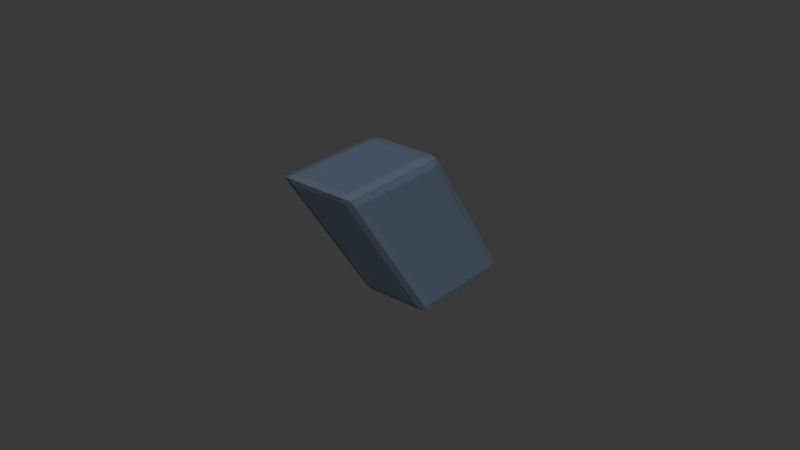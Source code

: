 # Source: right_shoulder__shoulder_fin__base.blend  (saved by Blender 5.1.30; exported with 4.5.12 LTS)
import bpy
from mathutils import Matrix  # noqa: F401  (used for matrix-valued properties, if any)

bpy.ops.wm.read_factory_settings(use_empty=True)
scene = bpy.context.scene
scene.name = 'Scene'

# ---- collections
col_collection = bpy.data.collections.new('Collection'); scene.collection.children.link(col_collection)
col_build_helmet__base = bpy.data.collections.new('build_helmet__base'); scene.collection.children.link(col_build_helmet__base)
col_build_helmet__sleek = bpy.data.collections.new('build_helmet__sleek'); scene.collection.children.link(col_build_helmet__sleek)
col_build_helmet__bold = bpy.data.collections.new('build_helmet__bold'); scene.collection.children.link(col_build_helmet__bold)
col_build_chest__base = bpy.data.collections.new('build_chest__base'); scene.collection.children.link(col_build_chest__base)
col_build_chest__sleek = bpy.data.collections.new('build_chest__sleek'); scene.collection.children.link(col_build_chest__sleek)
col_build_chest__bold = bpy.data.collections.new('build_chest__bold'); scene.collection.children.link(col_build_chest__bold)
col_build_back__base = bpy.data.collections.new('build_back__base'); scene.collection.children.link(col_build_back__base)
col_build_back__sleek = bpy.data.collections.new('build_back__sleek'); scene.collection.children.link(col_build_back__sleek)
col_build_back__bold = bpy.data.collections.new('build_back__bold'); scene.collection.children.link(col_build_back__bold)
col_build_waist__base = bpy.data.collections.new('build_waist__base'); scene.collection.children.link(col_build_waist__base)
col_build_waist__sleek = bpy.data.collections.new('build_waist__sleek'); scene.collection.children.link(col_build_waist__sleek)
col_build_waist__bold = bpy.data.collections.new('build_waist__bold'); scene.collection.children.link(col_build_waist__bold)
col_build_left_shoulder__base = bpy.data.collections.new('build_left_shoulder__base'); scene.collection.children.link(col_build_left_shoulder__base)
col_build_left_shoulder__sleek = bpy.data.collections.new('build_left_shoulder__sleek'); scene.collection.children.link(col_build_left_shoulder__sleek)
col_build_left_shoulder__bold = bpy.data.collections.new('build_left_shoulder__bold'); scene.collection.children.link(col_build_left_shoulder__bold)
col_build_right_shoulder__base = bpy.data.collections.new('build_right_shoulder__base'); scene.collection.children.link(col_build_right_shoulder__base)
col_build_right_shoulder__sleek = bpy.data.collections.new('build_right_shoulder__sleek'); scene.collection.children.link(col_build_right_shoulder__sleek)
col_build_right_shoulder__bold = bpy.data.collections.new('build_right_shoulder__bold'); scene.collection.children.link(col_build_right_shoulder__bold)
col_build_left_shin__base = bpy.data.collections.new('build_left_shin__base'); scene.collection.children.link(col_build_left_shin__base)
col_build_left_shin__sleek = bpy.data.collections.new('build_left_shin__sleek'); scene.collection.children.link(col_build_left_shin__sleek)
col_build_left_shin__bold = bpy.data.collections.new('build_left_shin__bold'); scene.collection.children.link(col_build_left_shin__bold)
col_build_right_shin__base = bpy.data.collections.new('build_right_shin__base'); scene.collection.children.link(col_build_right_shin__base)
col_build_right_shin__sleek = bpy.data.collections.new('build_right_shin__sleek'); scene.collection.children.link(col_build_right_shin__sleek)
col_build_right_shin__bold = bpy.data.collections.new('build_right_shin__bold'); scene.collection.children.link(col_build_right_shin__bold)
col_build_helmet__crest__base = bpy.data.collections.new('build_helmet__crest__base'); scene.collection.children.link(col_build_helmet__crest__base)
col_build_helmet__visor_trim__base = bpy.data.collections.new('build_helmet__visor_trim__base'); scene.collection.children.link(col_build_helmet__visor_trim__base)
col_build_chest__chest_core__base = bpy.data.collections.new('build_chest__chest_core__base'); scene.collection.children.link(col_build_chest__chest_core__base)
col_build_chest__rib_trim__base = bpy.data.collections.new('build_chest__rib_trim__base'); scene.collection.children.link(col_build_chest__rib_trim__base)
col_build_back__spine_ridge__base = bpy.data.collections.new('build_back__spine_ridge__base'); scene.collection.children.link(col_build_back__spine_ridge__base)
col_build_back__rear_core__base = bpy.data.collections.new('build_back__rear_core__base'); scene.collection.children.link(col_build_back__rear_core__base)
col_build_waist__belt_buckle__base = bpy.data.collections.new('build_waist__belt_buckle__base'); scene.collection.children.link(col_build_waist__belt_buckle__base)
col_build_waist__side_clip__base = bpy.data.collections.new('build_waist__side_clip__base'); scene.collection.children.link(col_build_waist__side_clip__base)
col_build_left_shoulder__shoulder_fin__base = bpy.data.collections.new('build_left_shoulder__shoulder_fin__base'); scene.collection.children.link(col_build_left_shoulder__shoulder_fin__base)
col_build_left_shoulder__edge_trim__base = bpy.data.collections.new('build_left_shoulder__edge_trim__base'); scene.collection.children.link(col_build_left_shoulder__edge_trim__base)
col_build_right_shoulder__shoulder_fin__base = bpy.data.collections.new('build_right_shoulder__shoulder_fin__base'); scene.collection.children.link(col_build_right_shoulder__shoulder_fin__base)

# ---- materials (node trees are filled in below, after node groups)
mat_armor_trim = bpy.data.materials.new('armor_trim')

# ---- material node trees
mat_armor_trim.use_nodes = True; mat_armor_trim.node_tree.nodes.clear()
_N = mat_armor_trim.node_tree.nodes; _L = mat_armor_trim.node_tree.links
n0 = _N.new('ShaderNodeOutputMaterial'); n0.name = 'マテリアル出力'; n0.location = (0, 0)
n1 = _N.new('ShaderNodeBsdfPrincipled'); n1.name = 'プリンシプルBSDF'; n1.location = (0, 0)
n1.inputs[0].default_value = (0.102, 0.1333, 0.1882, 1.0)
_L.new(n1.outputs[0], n0.inputs[0])
n0.is_active_output = True

# ---- world
world_world = bpy.data.worlds.new('World'); scene.world = world_world
world_world.use_nodes = True; world_world.node_tree.nodes.clear()
_N = world_world.node_tree.nodes; _L = world_world.node_tree.links
n0 = _N.new('ShaderNodeOutputWorld'); n0.name = 'World Output'; n0.location = (200, 100)
n1 = _N.new('ShaderNodeBackground'); n1.name = 'Background'; n1.location = (-200, 100)
n1.inputs[0].default_value = (0.05088, 0.05088, 0.05088, 1.0)
_L.new(n1.outputs[0], n0.inputs[0])
n0.is_active_output = True
world_world.color = (0.05088, 0.05088, 0.05088)
world_world.sun_shadow_jitter_overblur = 0.0

# ---- meshes
me_armor_right_shoulder__shoulder_fin__base_v001 = bpy.data.meshes.new('armor_right_shoulder__shoulder_fin__base_v001')
me_armor_right_shoulder__shoulder_fin__base_v001.from_pydata([(-0.07794, 0.01692, 0.02053), (-0.07794, 0.0156, 0.01804), (-0.08094, 0.01296, 0.02104), (-0.07794, 0.01816, 0.01827), (-0.0802, 0.01733, 0.01872), (-0.08045, 0.01484, 0.0187), (-0.08045, 0.01595, 0.02078), (-0.07794, -0.0156, 0.01804), (-0.07794, -0.02028, 0.02053), (-0.08094, -0.01701, 0.02104), (-0.07794, -0.01848, 0.01827), (-0.0802, -0.01824, 0.01872), (-0.08045, -0.01965, 0.02078), (-0.08045, -0.01574, 0.0187), (-0.07794, -0.0132, 0.06515), (-0.08094, -0.01647, 0.06464), (-0.07794, -0.01788, 0.06764), (-0.08045, -0.01383, 0.0649), (-0.0802, -0.01524, 0.06696), (-0.08045, -0.01774, 0.06698), (-0.07794, -0.015, 0.06741), (-0.07794, -0.0504, 0.06515), (-0.07794, -0.04908, 0.06764), (-0.08094, -0.04644, 0.06464), (-0.07794, -0.05164, 0.06741), (-0.0802, -0.05081, 0.06696), (-0.08045, -0.04832, 0.06698), (-0.08045, -0.04943, 0.0649), (-0.05914, 0.01692, 0.02053), (-0.05614, 0.01296, 0.02104), (-0.05914, 0.0156, 0.01804), (-0.05663, 0.01595, 0.02078), (-0.05688, 0.01733, 0.01872), (-0.05663, 0.01484, 0.0187), (-0.05914, 0.01816, 0.01827), (-0.05914, -0.02028, 0.02053), (-0.05914, -0.0156, 0.01804), (-0.05614, -0.01701, 0.02104), (-0.05914, -0.01848, 0.01827), (-0.05688, -0.01824, 0.01872), (-0.05663, -0.01574, 0.0187), (-0.05663, -0.01965, 0.02078), (-0.05914, -0.0132, 0.06515), (-0.05914, -0.01788, 0.06764), (-0.05614, -0.01647, 0.06464), (-0.05914, -0.015, 0.06741), (-0.05688, -0.01524, 0.06696), (-0.05663, -0.01774, 0.06698), (-0.05663, -0.01383, 0.0649), (-0.05914, -0.0504, 0.06515), (-0.05614, -0.04644, 0.06464), (-0.05914, -0.04908, 0.06764), (-0.05663, -0.04943, 0.0649), (-0.05688, -0.05081, 0.06696), (-0.05663, -0.04832, 0.06698), (-0.05914, -0.05164, 0.06741)], [], [(0, 3, 4, 6), (1, 5, 4, 3), (2, 6, 4, 5), (7, 10, 11, 13), (8, 12, 11, 10), (9, 13, 11, 12), (14, 17, 18, 20), (15, 19, 18, 17), (16, 20, 18, 19), (21, 24, 25, 27), (22, 26, 25, 24), (23, 27, 25, 26), (28, 31, 32, 34), (29, 33, 32, 31), (30, 34, 32, 33), (35, 38, 39, 41), (36, 40, 39, 38), (37, 41, 39, 40), (42, 45, 46, 48), (43, 47, 46, 45), (44, 48, 46, 47), (49, 52, 53, 55), (50, 54, 53, 52), (51, 55, 53, 54), (14, 0, 6, 17), (17, 6, 2, 15), (1, 7, 13, 5), (5, 13, 9, 2), (8, 21, 27, 12), (12, 27, 23, 9), (22, 16, 19, 26), (26, 19, 15, 23), (42, 14, 20, 45), (45, 20, 16, 43), (21, 49, 55, 24), (24, 55, 51, 22), (50, 44, 47, 54), (54, 47, 43, 51), (28, 42, 48, 31), (31, 48, 44, 29), (49, 35, 41, 52), (52, 41, 37, 50), (36, 30, 33, 40), (40, 33, 29, 37), (0, 28, 34, 3), (3, 34, 30, 1), (35, 8, 10, 38), (38, 10, 7, 36), (14, 42, 28, 0), (2, 9, 23, 15), (30, 36, 7, 1), (49, 21, 8, 35), (16, 22, 51, 43), (44, 50, 37, 29)])
_uv = me_armor_right_shoulder__shoulder_fin__base_v001.uv_layers.new(name='UVマップ')
_uv.uv.foreach_set('vector', [0.02774, 0.751, 0.02774, 0.7758, 0.0058, 0.7678, 0.003388, 0.7437, 0.882, 0.7915, 0.8747, 0.7672, 0.8988, 0.7696, 0.9069, 0.7915, 0.5049, 0.7179, 0.5276, 0.7362, 0.5275, 0.7603, 0.5074, 0.7469, 0.5793, 0.7915, 0.5514, 0.7915, 0.5537, 0.7696, 0.578, 0.7672, 0.534, 0.7915, 0.5401, 0.7672, 0.5537, 0.7696, 0.5514, 0.7915, 0.264, 0.5553, 0.2615, 0.5809, 0.2414, 0.5673, 0.2413, 0.543, 0.02774, 0.2286, 0.003388, 0.2273, 0.0058, 0.203, 0.02774, 0.2007, 0.5049, 0.2076, 0.5074, 0.1819, 0.5275, 0.1956, 0.5276, 0.2199, 0.02774, 0.1833, 0.02774, 0.2007, 0.0058, 0.203, 0.003388, 0.1894, 0.2427, 0.7915, 0.2307, 0.7915, 0.2387, 0.7696, 0.2521, 0.7672, 0.02774, 0.01449, 0.003388, 0.02392, 0.0058, 0.01057, 0.02774, 0.002508, 0.264, 0.04495, 0.2413, 0.02664, 0.2414, 0.002516, 0.2615, 0.01591, 0.2101, 0.751, 0.2345, 0.7437, 0.2321, 0.7678, 0.2101, 0.7758, 0.5571, 0.7179, 0.5546, 0.7469, 0.5345, 0.7603, 0.5344, 0.7362, 0.882, 0.9739, 0.9069, 0.9739, 0.8988, 0.9958, 0.8747, 0.9983, 0.534, 0.9739, 0.5514, 0.9739, 0.5537, 0.9958, 0.5401, 0.9983, 0.5793, 0.9739, 0.578, 0.9983, 0.5537, 0.9958, 0.5514, 0.9739, 0.798, 0.5553, 0.8207, 0.543, 0.8205, 0.5673, 0.8005, 0.5809, 0.2101, 0.2286, 0.2101, 0.2007, 0.2321, 0.203, 0.2345, 0.2273, 0.2101, 0.1833, 0.2345, 0.1894, 0.2321, 0.203, 0.2101, 0.2007, 0.5571, 0.2076, 0.5344, 0.2199, 0.5345, 0.1956, 0.5546, 0.1819, 0.2427, 0.9739, 0.2521, 0.9983, 0.2387, 0.9958, 0.2307, 0.9739, 0.798, 0.04495, 0.8005, 0.01591, 0.8205, 0.002516, 0.8207, 0.02664, 0.2101, 0.01449, 0.2101, 0.002508, 0.2321, 0.01057, 0.2345, 0.02392, 0.02774, 0.2286, 0.02774, 0.751, 0.003388, 0.7437, 0.003388, 0.2273, 0.5276, 0.2199, 0.5276, 0.7362, 0.5049, 0.7179, 0.5049, 0.2076, 0.882, 0.7915, 0.5793, 0.7915, 0.578, 0.7672, 0.8747, 0.7672, 0.5074, 0.7469, 0.2615, 0.5809, 0.264, 0.5553, 0.5049, 0.7179, 0.534, 0.7915, 0.2427, 0.7915, 0.2521, 0.7672, 0.5401, 0.7672, 0.2413, 0.543, 0.2413, 0.02664, 0.264, 0.04495, 0.264, 0.5553, 0.02774, 0.01449, 0.02774, 0.1833, 0.003388, 0.1894, 0.003388, 0.02392, 0.2615, 0.01591, 0.5074, 0.1819, 0.5049, 0.2076, 0.264, 0.04495, 0.2101, 0.2286, 0.02774, 0.2286, 0.02774, 0.2007, 0.2101, 0.2007, 0.2101, 0.2007, 0.02774, 0.2007, 0.02774, 0.1833, 0.2101, 0.1833, 0.2427, 0.7915, 0.2427, 0.9739, 0.2307, 0.9739, 0.2307, 0.7915, 0.02774, 0.002508, 0.2101, 0.002508, 0.2101, 0.01449, 0.02774, 0.01449, 0.798, 0.04495, 0.5571, 0.2076, 0.5546, 0.1819, 0.8005, 0.01591, 0.2345, 0.02392, 0.2345, 0.1894, 0.2101, 0.1833, 0.2101, 0.01449, 0.2101, 0.751, 0.2101, 0.2286, 0.2345, 0.2273, 0.2345, 0.7437, 0.5344, 0.7362, 0.5344, 0.2199, 0.5571, 0.2076, 0.5571, 0.7179, 0.2427, 0.9739, 0.534, 0.9739, 0.5401, 0.9983, 0.2521, 0.9983, 0.8207, 0.02664, 0.8207, 0.543, 0.798, 0.5553, 0.798, 0.04495, 0.5793, 0.9739, 0.882, 0.9739, 0.8747, 0.9983, 0.578, 0.9983, 0.8005, 0.5809, 0.5546, 0.7469, 0.5571, 0.7179, 0.798, 0.5553, 0.02774, 0.751, 0.2101, 0.751, 0.2101, 0.7758, 0.02774, 0.7758, 0.9069, 0.7915, 0.9069, 0.9739, 0.882, 0.9739, 0.882, 0.7915, 0.534, 0.9739, 0.534, 0.7915, 0.5514, 0.7915, 0.5514, 0.9739, 0.5514, 0.9739, 0.5514, 0.7915, 0.5793, 0.7915, 0.5793, 0.9739, 0.02774, 0.2286, 0.2101, 0.2286, 0.2101, 0.751, 0.02774, 0.751, 0.5049, 0.7179, 0.264, 0.5553, 0.264, 0.04495, 0.5049, 0.2076, 0.882, 0.9739, 0.5793, 0.9739, 0.5793, 0.7915, 0.882, 0.7915, 0.2427, 0.9739, 0.2427, 0.7915, 0.534, 0.7915, 0.534, 0.9739, 0.02774, 0.1833, 0.02774, 0.01449, 0.2101, 0.01449, 0.2101, 0.1833, 0.5571, 0.2076, 0.798, 0.04495, 0.798, 0.5553, 0.5571, 0.7179])
me_armor_right_shoulder__shoulder_fin__base_v001.materials.append(mat_armor_trim)
me_armor_right_shoulder__shoulder_fin__base_v001.update()

# ---- objects
ob_armor_right_shoulder__shoulder_fin__base_v001 = bpy.data.objects.new('armor_right_shoulder__shoulder_fin__base_v001', me_armor_right_shoulder__shoulder_fin__base_v001)

# ---- transforms, parenting, visibility, modifiers, constraints
ob_armor_right_shoulder__shoulder_fin__base_v001.location = (0.0, 0.0, 0.0)

# ---- collection membership
col_build_right_shoulder__shoulder_fin__base.objects.link(ob_armor_right_shoulder__shoulder_fin__base_v001)

# ---- scene / render settings (as saved in the file)
scene.frame_start = 1; scene.frame_end = 250; scene.frame_set(1)
scene.render.engine = 'BLENDER_EEVEE_NEXT'
scene.render.bake_bias = 0.0
scene.render.bake_samples = 0
scene.cycles.sampling_pattern = 'TABULATED_SOBOL'
scene.eevee.use_volume_custom_range = False
bpy.context.view_layer.update()

# ---- added for rendering (the .blend has no active camera and no usable light): camera, sun
cam_auto = bpy.data.cameras.new('AutoCamera')
cam_auto.lens = 50.0
cam_auto.sensor_width = 36.0
cam_auto.clip_end = 1000.0
ob_auto_camera = bpy.data.objects.new('AutoCamera', cam_auto)
scene.collection.objects.link(ob_auto_camera)
ob_auto_camera.location = (0.116505, -0.238794, 0.190876)
ob_auto_camera.rotation_euler = (1.09748, -7.21219e-08, 0.694738)
scene.camera = ob_auto_camera
light_auto_sun = bpy.data.lights.new('AutoSun', 'SUN')
light_auto_sun.energy = 3.0
light_auto_sun.angle = 0.0523599
ob_auto_sun = bpy.data.objects.new('AutoSun', light_auto_sun)
scene.collection.objects.link(ob_auto_sun)
ob_auto_sun.rotation_euler = (0.872665, 0.174533, 0.523599)
bpy.context.view_layer.update()
